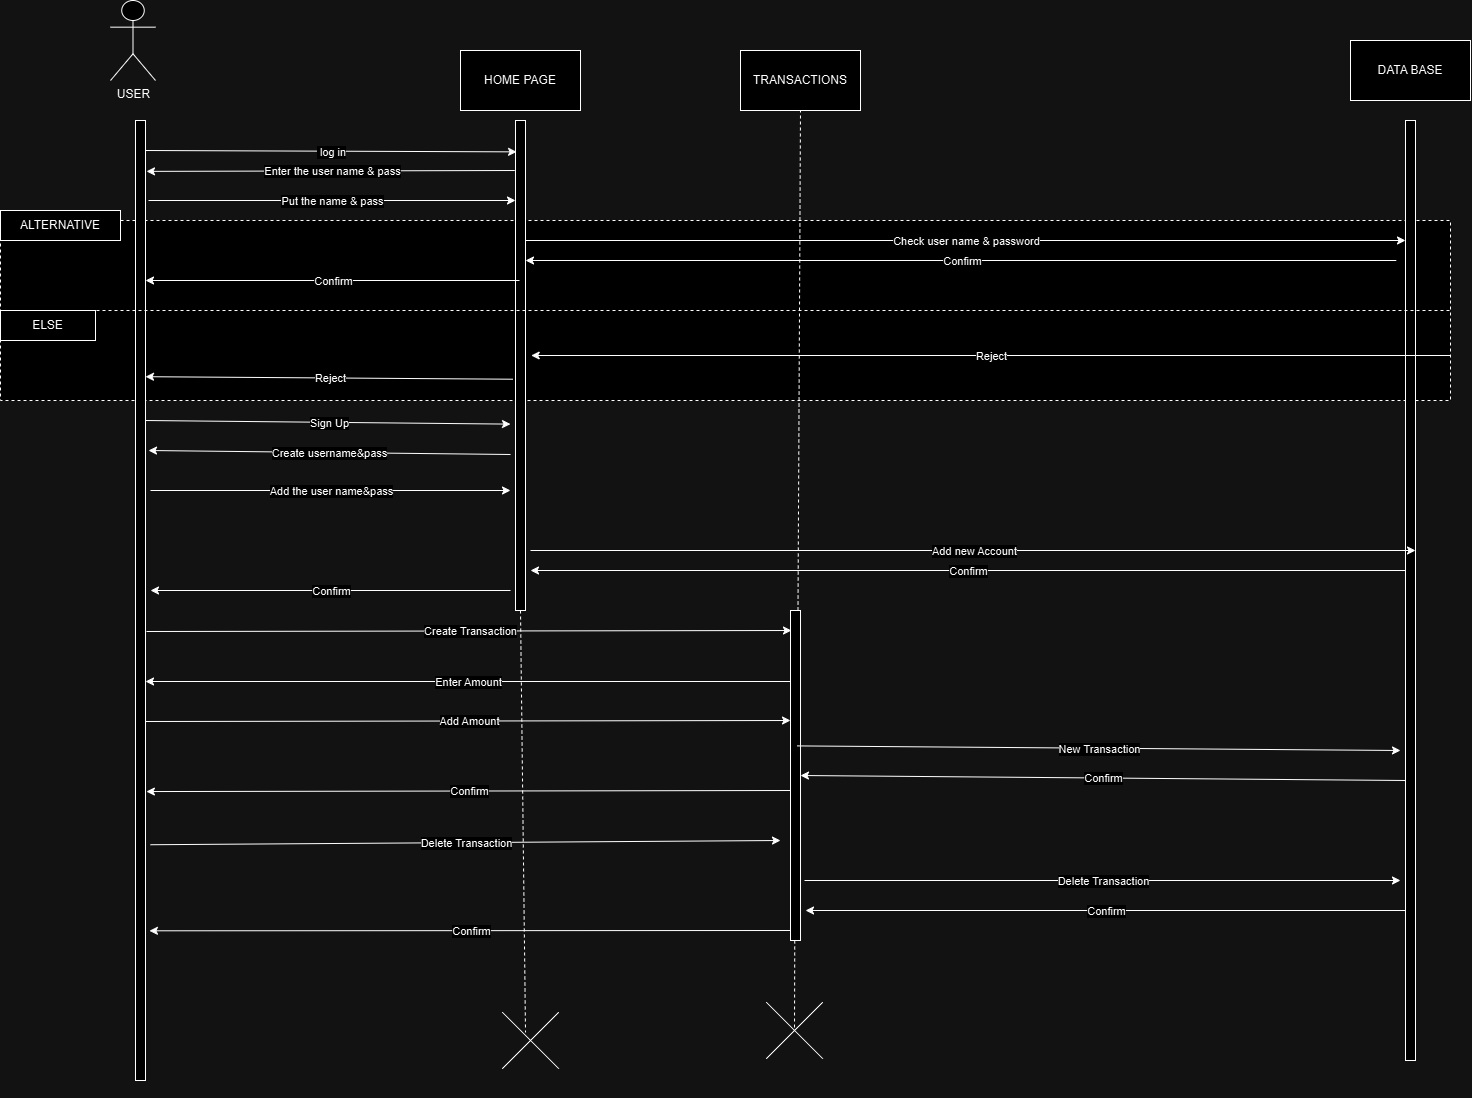

The diagram above was exported from draw.io. Its source (the exported page's mxGraphModel, read from the mxfile embedded in the PNG):
<mxGraphModel dx="2600" dy="870" grid="1" gridSize="10" guides="1" tooltips="1" connect="1" arrows="1" fold="1" page="1" pageScale="1" pageWidth="850" pageHeight="1100" math="0" shadow="0">
  <root>
    <mxCell id="0" />
    <mxCell id="1" parent="0" />
    <mxCell id="TIdCAZl17WrPb_5fdN_--185" value="&lt;p style=&quot;margin:0px;margin-top:4px;text-align:center;&quot;&gt;&lt;br&gt;&lt;/p&gt;" style="verticalAlign=top;align=left;overflow=fill;html=1;whiteSpace=wrap;dashed=1;" parent="1" vertex="1">
      <mxGeometry x="-730" y="290" width="1450" height="180" as="geometry" />
    </mxCell>
    <mxCell id="TIdCAZl17WrPb_5fdN_--15" value="HOME PAGE" style="rounded=0;whiteSpace=wrap;html=1;" parent="1" vertex="1">
      <mxGeometry x="-270" y="120" width="120" height="60" as="geometry" />
    </mxCell>
    <mxCell id="TIdCAZl17WrPb_5fdN_--18" value="" style="rounded=0;whiteSpace=wrap;html=1;" parent="1" vertex="1">
      <mxGeometry x="-595" y="190" width="10" height="960" as="geometry" />
    </mxCell>
    <mxCell id="TIdCAZl17WrPb_5fdN_--22" value="" style="rounded=0;whiteSpace=wrap;html=1;" parent="1" vertex="1">
      <mxGeometry x="-215" y="190" width="10" height="490" as="geometry" />
    </mxCell>
    <mxCell id="TIdCAZl17WrPb_5fdN_--32" value="" style="endArrow=classic;html=1;rounded=0;entryX=0.108;entryY=0.064;entryDx=0;entryDy=0;entryPerimeter=0;" parent="1" target="TIdCAZl17WrPb_5fdN_--22" edge="1">
      <mxGeometry relative="1" as="geometry">
        <mxPoint x="-585" y="220" as="sourcePoint" />
        <mxPoint x="-210" y="270.88" as="targetPoint" />
      </mxGeometry>
    </mxCell>
    <mxCell id="TIdCAZl17WrPb_5fdN_--33" value="&amp;nbsp;log in" style="edgeLabel;resizable=0;html=1;;align=center;verticalAlign=middle;" parent="TIdCAZl17WrPb_5fdN_--32" connectable="0" vertex="1">
      <mxGeometry relative="1" as="geometry" />
    </mxCell>
    <mxCell id="TIdCAZl17WrPb_5fdN_--39" value="" style="endArrow=classic;html=1;rounded=0;entryX=1.1;entryY=0.053;entryDx=0;entryDy=0;entryPerimeter=0;exitX=0.34;exitY=0.364;exitDx=0;exitDy=0;exitPerimeter=0;" parent="1" target="TIdCAZl17WrPb_5fdN_--18" edge="1">
      <mxGeometry relative="1" as="geometry">
        <mxPoint x="-215.70999999999992" y="239.99999999999983" as="sourcePoint" />
        <mxPoint x="-585" y="387.79999999999995" as="targetPoint" />
      </mxGeometry>
    </mxCell>
    <mxCell id="TIdCAZl17WrPb_5fdN_--40" value="Enter the user name &amp;amp; pass" style="edgeLabel;resizable=0;html=1;;align=center;verticalAlign=middle;" parent="TIdCAZl17WrPb_5fdN_--39" connectable="0" vertex="1">
      <mxGeometry relative="1" as="geometry">
        <mxPoint as="offset" />
      </mxGeometry>
    </mxCell>
    <mxCell id="TIdCAZl17WrPb_5fdN_--41" value="" style="endArrow=classic;html=1;rounded=0;entryX=0.02;entryY=0.559;entryDx=0;entryDy=0;entryPerimeter=0;" parent="1" edge="1">
      <mxGeometry relative="1" as="geometry">
        <mxPoint x="-582" y="270" as="sourcePoint" />
        <mxPoint x="-215.00000000000017" y="270" as="targetPoint" />
      </mxGeometry>
    </mxCell>
    <mxCell id="TIdCAZl17WrPb_5fdN_--42" value="Put the name &amp;amp; pass" style="edgeLabel;resizable=0;html=1;;align=center;verticalAlign=middle;" parent="TIdCAZl17WrPb_5fdN_--41" connectable="0" vertex="1">
      <mxGeometry relative="1" as="geometry" />
    </mxCell>
    <mxCell id="TIdCAZl17WrPb_5fdN_--46" value="TRANSACTIONS" style="rounded=0;whiteSpace=wrap;html=1;" parent="1" vertex="1">
      <mxGeometry x="10" y="120" width="120" height="60" as="geometry" />
    </mxCell>
    <mxCell id="TIdCAZl17WrPb_5fdN_--47" value="" style="rounded=0;whiteSpace=wrap;html=1;" parent="1" vertex="1">
      <mxGeometry x="60" y="680" width="10" height="330" as="geometry" />
    </mxCell>
    <mxCell id="TIdCAZl17WrPb_5fdN_--89" value="" style="endArrow=classic;html=1;rounded=0;entryX=0.9;entryY=0.364;entryDx=0;entryDy=0;entryPerimeter=0;exitX=0.34;exitY=0.364;exitDx=0;exitDy=0;exitPerimeter=0;" parent="1" edge="1">
      <mxGeometry relative="1" as="geometry">
        <mxPoint x="-211" y="350" as="sourcePoint" />
        <mxPoint x="-585" y="350" as="targetPoint" />
      </mxGeometry>
    </mxCell>
    <mxCell id="TIdCAZl17WrPb_5fdN_--90" value="Confirm" style="edgeLabel;resizable=0;html=1;;align=center;verticalAlign=middle;" parent="TIdCAZl17WrPb_5fdN_--89" connectable="0" vertex="1">
      <mxGeometry relative="1" as="geometry">
        <mxPoint as="offset" />
      </mxGeometry>
    </mxCell>
    <mxCell id="TIdCAZl17WrPb_5fdN_--92" value="DATA BASE" style="rounded=0;whiteSpace=wrap;html=1;" parent="1" vertex="1">
      <mxGeometry x="620" y="110" width="120" height="60" as="geometry" />
    </mxCell>
    <mxCell id="TIdCAZl17WrPb_5fdN_--93" value="" style="rounded=0;whiteSpace=wrap;html=1;" parent="1" vertex="1">
      <mxGeometry x="675" y="190" width="10" height="940" as="geometry" />
    </mxCell>
    <mxCell id="TIdCAZl17WrPb_5fdN_--104" value="" style="endArrow=classic;html=1;rounded=0;" parent="1" edge="1">
      <mxGeometry relative="1" as="geometry">
        <mxPoint x="-585" y="490" as="sourcePoint" />
        <mxPoint x="-220" y="493.62" as="targetPoint" />
      </mxGeometry>
    </mxCell>
    <mxCell id="TIdCAZl17WrPb_5fdN_--105" value="Sign Up" style="edgeLabel;resizable=0;html=1;;align=center;verticalAlign=middle;" parent="TIdCAZl17WrPb_5fdN_--104" connectable="0" vertex="1">
      <mxGeometry relative="1" as="geometry" />
    </mxCell>
    <mxCell id="TIdCAZl17WrPb_5fdN_--112" value="" style="endArrow=classic;html=1;rounded=0;" parent="1" edge="1">
      <mxGeometry relative="1" as="geometry">
        <mxPoint x="-580" y="560" as="sourcePoint" />
        <mxPoint x="-220" y="560" as="targetPoint" />
      </mxGeometry>
    </mxCell>
    <mxCell id="TIdCAZl17WrPb_5fdN_--113" value="Add the user name&amp;amp;pass" style="edgeLabel;resizable=0;html=1;;align=center;verticalAlign=middle;" parent="TIdCAZl17WrPb_5fdN_--112" connectable="0" vertex="1">
      <mxGeometry relative="1" as="geometry" />
    </mxCell>
    <mxCell id="TIdCAZl17WrPb_5fdN_--116" value="" style="endArrow=classic;html=1;rounded=0;entryX=-0.3;entryY=0.413;entryDx=0;entryDy=0;entryPerimeter=0;" parent="1" edge="1">
      <mxGeometry relative="1" as="geometry">
        <mxPoint x="-220" y="524" as="sourcePoint" />
        <mxPoint x="-582" y="520" as="targetPoint" />
      </mxGeometry>
    </mxCell>
    <mxCell id="TIdCAZl17WrPb_5fdN_--117" value="Create username&amp;amp;pass" style="edgeLabel;resizable=0;html=1;;align=center;verticalAlign=middle;" parent="TIdCAZl17WrPb_5fdN_--116" connectable="0" vertex="1">
      <mxGeometry relative="1" as="geometry" />
    </mxCell>
    <mxCell id="TIdCAZl17WrPb_5fdN_--122" value="" style="endArrow=classic;html=1;rounded=0;" parent="1" edge="1">
      <mxGeometry relative="1" as="geometry">
        <mxPoint x="-205" y="310" as="sourcePoint" />
        <mxPoint x="675" y="310" as="targetPoint" />
      </mxGeometry>
    </mxCell>
    <mxCell id="TIdCAZl17WrPb_5fdN_--123" value="Check user name &amp;amp; password" style="edgeLabel;resizable=0;html=1;;align=center;verticalAlign=middle;" parent="TIdCAZl17WrPb_5fdN_--122" connectable="0" vertex="1">
      <mxGeometry relative="1" as="geometry" />
    </mxCell>
    <mxCell id="TIdCAZl17WrPb_5fdN_--124" value="" style="endArrow=classic;html=1;rounded=0;exitX=0.553;exitY=0.439;exitDx=0;exitDy=0;exitPerimeter=0;" parent="1" edge="1">
      <mxGeometry relative="1" as="geometry">
        <mxPoint x="-200" y="620" as="sourcePoint" />
        <mxPoint x="685.0000000000001" y="620.0000000000001" as="targetPoint" />
      </mxGeometry>
    </mxCell>
    <mxCell id="TIdCAZl17WrPb_5fdN_--125" value="Add new Account" style="edgeLabel;resizable=0;html=1;;align=center;verticalAlign=middle;" parent="TIdCAZl17WrPb_5fdN_--124" connectable="0" vertex="1">
      <mxGeometry relative="1" as="geometry" />
    </mxCell>
    <mxCell id="TIdCAZl17WrPb_5fdN_--126" value="" style="endArrow=classic;html=1;rounded=0;exitX=0.68;exitY=0.647;exitDx=0;exitDy=0;exitPerimeter=0;" parent="1" edge="1">
      <mxGeometry relative="1" as="geometry">
        <mxPoint x="675" y="639.9999999999999" as="sourcePoint" />
        <mxPoint x="-200" y="640" as="targetPoint" />
      </mxGeometry>
    </mxCell>
    <mxCell id="TIdCAZl17WrPb_5fdN_--127" value="Confirm" style="edgeLabel;resizable=0;html=1;;align=center;verticalAlign=middle;" parent="TIdCAZl17WrPb_5fdN_--126" connectable="0" vertex="1">
      <mxGeometry relative="1" as="geometry" />
    </mxCell>
    <mxCell id="TIdCAZl17WrPb_5fdN_--130" value="" style="endArrow=classic;html=1;rounded=0;exitX=0.5;exitY=0.729;exitDx=0;exitDy=0;exitPerimeter=0;" parent="1" edge="1">
      <mxGeometry relative="1" as="geometry">
        <mxPoint x="-584" y="701" as="sourcePoint" />
        <mxPoint x="61" y="700" as="targetPoint" />
      </mxGeometry>
    </mxCell>
    <mxCell id="TIdCAZl17WrPb_5fdN_--131" value="Create Transaction" style="edgeLabel;resizable=0;html=1;;align=center;verticalAlign=middle;" parent="TIdCAZl17WrPb_5fdN_--130" connectable="0" vertex="1">
      <mxGeometry relative="1" as="geometry" />
    </mxCell>
    <mxCell id="TIdCAZl17WrPb_5fdN_--136" value="" style="endArrow=classic;html=1;rounded=0;entryX=0.68;entryY=0.647;entryDx=0;entryDy=0;entryPerimeter=0;" parent="1" edge="1">
      <mxGeometry relative="1" as="geometry">
        <mxPoint x="60" y="751" as="sourcePoint" />
        <mxPoint x="-585" y="751" as="targetPoint" />
      </mxGeometry>
    </mxCell>
    <mxCell id="TIdCAZl17WrPb_5fdN_--137" value="Enter Amount" style="edgeLabel;resizable=0;html=1;;align=center;verticalAlign=middle;" parent="TIdCAZl17WrPb_5fdN_--136" connectable="0" vertex="1">
      <mxGeometry relative="1" as="geometry" />
    </mxCell>
    <mxCell id="TIdCAZl17WrPb_5fdN_--138" value="" style="endArrow=classic;html=1;rounded=0;exitX=0.5;exitY=0.729;exitDx=0;exitDy=0;exitPerimeter=0;" parent="1" edge="1">
      <mxGeometry relative="1" as="geometry">
        <mxPoint x="-585" y="791" as="sourcePoint" />
        <mxPoint x="60" y="790" as="targetPoint" />
      </mxGeometry>
    </mxCell>
    <mxCell id="TIdCAZl17WrPb_5fdN_--139" value="Add Amount" style="edgeLabel;resizable=0;html=1;;align=center;verticalAlign=middle;" parent="TIdCAZl17WrPb_5fdN_--138" connectable="0" vertex="1">
      <mxGeometry relative="1" as="geometry" />
    </mxCell>
    <mxCell id="TIdCAZl17WrPb_5fdN_--145" value="" style="endArrow=classic;html=1;rounded=0;" parent="1" edge="1">
      <mxGeometry relative="1" as="geometry">
        <mxPoint x="665.7999267578125" y="330" as="sourcePoint" />
        <mxPoint x="-205" y="330" as="targetPoint" />
      </mxGeometry>
    </mxCell>
    <mxCell id="TIdCAZl17WrPb_5fdN_--146" value="Confirm" style="edgeLabel;resizable=0;html=1;;align=center;verticalAlign=middle;" parent="TIdCAZl17WrPb_5fdN_--145" connectable="0" vertex="1">
      <mxGeometry relative="1" as="geometry" />
    </mxCell>
    <mxCell id="TIdCAZl17WrPb_5fdN_--149" value="" style="endArrow=classic;html=1;rounded=0;entryX=0.14;entryY=0.653;entryDx=0;entryDy=0;entryPerimeter=0;" parent="1" edge="1">
      <mxGeometry relative="1" as="geometry">
        <mxPoint x="-220" y="660" as="sourcePoint" />
        <mxPoint x="-580" y="660" as="targetPoint" />
      </mxGeometry>
    </mxCell>
    <mxCell id="TIdCAZl17WrPb_5fdN_--150" value="Confirm" style="edgeLabel;resizable=0;html=1;;align=center;verticalAlign=middle;" parent="TIdCAZl17WrPb_5fdN_--149" connectable="0" vertex="1">
      <mxGeometry relative="1" as="geometry" />
    </mxCell>
    <mxCell id="TIdCAZl17WrPb_5fdN_--153" value="" style="endArrow=classic;html=1;rounded=0;" parent="1" edge="1">
      <mxGeometry relative="1" as="geometry">
        <mxPoint x="66.62" y="815.4" as="sourcePoint" />
        <mxPoint x="670" y="820" as="targetPoint" />
      </mxGeometry>
    </mxCell>
    <mxCell id="TIdCAZl17WrPb_5fdN_--154" value="New Transaction" style="edgeLabel;resizable=0;html=1;;align=center;verticalAlign=middle;" parent="TIdCAZl17WrPb_5fdN_--153" connectable="0" vertex="1">
      <mxGeometry relative="1" as="geometry" />
    </mxCell>
    <mxCell id="TIdCAZl17WrPb_5fdN_--159" value="" style="endArrow=classic;html=1;rounded=0;entryX=1.089;entryY=0.449;entryDx=0;entryDy=0;entryPerimeter=0;exitX=0.14;exitY=0.653;exitDx=0;exitDy=0;exitPerimeter=0;" parent="1" edge="1">
      <mxGeometry relative="1" as="geometry">
        <mxPoint x="60" y="860" as="sourcePoint" />
        <mxPoint x="-584.1099999999999" y="861.0500000000002" as="targetPoint" />
      </mxGeometry>
    </mxCell>
    <mxCell id="TIdCAZl17WrPb_5fdN_--160" value="Confirm" style="edgeLabel;resizable=0;html=1;;align=center;verticalAlign=middle;" parent="TIdCAZl17WrPb_5fdN_--159" connectable="0" vertex="1">
      <mxGeometry relative="1" as="geometry" />
    </mxCell>
    <mxCell id="TIdCAZl17WrPb_5fdN_--161" value="" style="endArrow=classic;html=1;rounded=0;" parent="1" edge="1">
      <mxGeometry relative="1" as="geometry">
        <mxPoint x="-580" y="914.23" as="sourcePoint" />
        <mxPoint x="50" y="910" as="targetPoint" />
      </mxGeometry>
    </mxCell>
    <mxCell id="TIdCAZl17WrPb_5fdN_--162" value="Delete Transaction" style="edgeLabel;resizable=0;html=1;;align=center;verticalAlign=middle;" parent="TIdCAZl17WrPb_5fdN_--161" connectable="0" vertex="1">
      <mxGeometry relative="1" as="geometry" />
    </mxCell>
    <mxCell id="TIdCAZl17WrPb_5fdN_--170" value="" style="endArrow=classic;html=1;rounded=0;" parent="1" edge="1">
      <mxGeometry relative="1" as="geometry">
        <mxPoint x="74" y="950" as="sourcePoint" />
        <mxPoint x="670" y="950" as="targetPoint" />
      </mxGeometry>
    </mxCell>
    <mxCell id="TIdCAZl17WrPb_5fdN_--171" value="Delete Transaction" style="edgeLabel;resizable=0;html=1;;align=center;verticalAlign=middle;" parent="TIdCAZl17WrPb_5fdN_--170" connectable="0" vertex="1">
      <mxGeometry relative="1" as="geometry" />
    </mxCell>
    <mxCell id="TIdCAZl17WrPb_5fdN_--173" value="" style="endArrow=classic;html=1;rounded=0;entryX=1.392;entryY=0.614;entryDx=0;entryDy=0;entryPerimeter=0;" parent="1" edge="1">
      <mxGeometry relative="1" as="geometry">
        <mxPoint x="60" y="1000" as="sourcePoint" />
        <mxPoint x="-581.0799999999999" y="1000.3" as="targetPoint" />
      </mxGeometry>
    </mxCell>
    <mxCell id="TIdCAZl17WrPb_5fdN_--174" value="Confirm" style="edgeLabel;resizable=0;html=1;;align=center;verticalAlign=middle;" parent="TIdCAZl17WrPb_5fdN_--173" connectable="0" vertex="1">
      <mxGeometry relative="1" as="geometry" />
    </mxCell>
    <mxCell id="TIdCAZl17WrPb_5fdN_--177" value="" style="endArrow=classic;html=1;rounded=0;" parent="1" edge="1">
      <mxGeometry relative="1" as="geometry">
        <mxPoint x="675" y="980" as="sourcePoint" />
        <mxPoint x="75" y="980" as="targetPoint" />
      </mxGeometry>
    </mxCell>
    <mxCell id="TIdCAZl17WrPb_5fdN_--178" value="Confirm" style="edgeLabel;resizable=0;html=1;;align=center;verticalAlign=middle;" parent="TIdCAZl17WrPb_5fdN_--177" connectable="0" vertex="1">
      <mxGeometry relative="1" as="geometry" />
    </mxCell>
    <mxCell id="TIdCAZl17WrPb_5fdN_--179" value="" style="endArrow=classic;html=1;rounded=0;entryX=1;entryY=0.5;entryDx=0;entryDy=0;exitX=0.14;exitY=0.653;exitDx=0;exitDy=0;exitPerimeter=0;" parent="1" target="TIdCAZl17WrPb_5fdN_--47" edge="1">
      <mxGeometry relative="1" as="geometry">
        <mxPoint x="675" y="850" as="sourcePoint" />
        <mxPoint x="31" y="851" as="targetPoint" />
      </mxGeometry>
    </mxCell>
    <mxCell id="TIdCAZl17WrPb_5fdN_--180" value="Confirm" style="edgeLabel;resizable=0;html=1;;align=center;verticalAlign=middle;" parent="TIdCAZl17WrPb_5fdN_--179" connectable="0" vertex="1">
      <mxGeometry relative="1" as="geometry" />
    </mxCell>
    <mxCell id="TIdCAZl17WrPb_5fdN_--186" value="ALTERNATIVE" style="rounded=0;whiteSpace=wrap;html=1;" parent="1" vertex="1">
      <mxGeometry x="-730" y="280" width="120" height="30" as="geometry" />
    </mxCell>
    <mxCell id="TIdCAZl17WrPb_5fdN_--189" value="" style="endArrow=none;dashed=1;html=1;dashPattern=1 3;strokeWidth=2;rounded=0;" parent="1" target="TIdCAZl17WrPb_5fdN_--185" edge="1">
      <mxGeometry width="50" height="50" relative="1" as="geometry">
        <mxPoint x="-730" y="380" as="sourcePoint" />
        <mxPoint x="-510" y="380" as="targetPoint" />
      </mxGeometry>
    </mxCell>
    <mxCell id="TIdCAZl17WrPb_5fdN_--190" value="ELSE" style="rounded=0;whiteSpace=wrap;html=1;" parent="1" vertex="1">
      <mxGeometry x="-730" y="380" width="95" height="30" as="geometry" />
    </mxCell>
    <mxCell id="TIdCAZl17WrPb_5fdN_--193" value="" style="endArrow=none;dashed=1;html=1;rounded=0;entryX=1;entryY=0.5;entryDx=0;entryDy=0;" parent="1" target="TIdCAZl17WrPb_5fdN_--185" edge="1">
      <mxGeometry width="50" height="50" relative="1" as="geometry">
        <mxPoint x="-730" y="380" as="sourcePoint" />
        <mxPoint x="-680" y="330" as="targetPoint" />
      </mxGeometry>
    </mxCell>
    <mxCell id="TIdCAZl17WrPb_5fdN_--194" value="" style="endArrow=classic;html=1;rounded=0;entryX=0.366;entryY=0.75;entryDx=0;entryDy=0;exitX=1;exitY=0.75;exitDx=0;exitDy=0;entryPerimeter=0;" parent="1" source="TIdCAZl17WrPb_5fdN_--185" target="TIdCAZl17WrPb_5fdN_--185" edge="1">
      <mxGeometry relative="1" as="geometry">
        <mxPoint x="40" y="420" as="sourcePoint" />
        <mxPoint x="-60" y="420" as="targetPoint" />
      </mxGeometry>
    </mxCell>
    <mxCell id="TIdCAZl17WrPb_5fdN_--195" value="Reject" style="edgeLabel;resizable=0;html=1;;align=center;verticalAlign=middle;" parent="TIdCAZl17WrPb_5fdN_--194" connectable="0" vertex="1">
      <mxGeometry relative="1" as="geometry" />
    </mxCell>
    <mxCell id="TIdCAZl17WrPb_5fdN_--198" value="" style="endArrow=classic;html=1;rounded=0;entryX=1;entryY=0.156;entryDx=0;entryDy=0;entryPerimeter=0;exitX=-0.262;exitY=0.528;exitDx=0;exitDy=0;exitPerimeter=0;" parent="1" source="TIdCAZl17WrPb_5fdN_--22" edge="1">
      <mxGeometry relative="1" as="geometry">
        <mxPoint x="-220" y="440" as="sourcePoint" />
        <mxPoint x="-585" y="446.20000000000005" as="targetPoint" />
      </mxGeometry>
    </mxCell>
    <mxCell id="TIdCAZl17WrPb_5fdN_--199" value="Reject" style="edgeLabel;resizable=0;html=1;;align=center;verticalAlign=middle;" parent="TIdCAZl17WrPb_5fdN_--198" connectable="0" vertex="1">
      <mxGeometry relative="1" as="geometry" />
    </mxCell>
    <mxCell id="TIdCAZl17WrPb_5fdN_--200" value="USER" style="shape=umlActor;verticalLabelPosition=bottom;verticalAlign=top;html=1;outlineConnect=0;" parent="1" vertex="1">
      <mxGeometry x="-620" y="70" width="45" height="80" as="geometry" />
    </mxCell>
    <mxCell id="TIdCAZl17WrPb_5fdN_--203" value="" style="endArrow=none;dashed=1;html=1;rounded=0;entryX=0.385;entryY=0.473;entryDx=0;entryDy=0;entryPerimeter=0;" parent="1" target="TIdCAZl17WrPb_5fdN_--218" edge="1">
      <mxGeometry width="50" height="50" relative="1" as="geometry">
        <mxPoint x="-210" y="680" as="sourcePoint" />
        <mxPoint x="-215" y="1100" as="targetPoint" />
      </mxGeometry>
    </mxCell>
    <mxCell id="TIdCAZl17WrPb_5fdN_--205" value="" style="endArrow=none;dashed=1;html=1;rounded=0;entryX=0.5;entryY=1;entryDx=0;entryDy=0;exitX=0.75;exitY=0;exitDx=0;exitDy=0;" parent="1" source="TIdCAZl17WrPb_5fdN_--47" target="TIdCAZl17WrPb_5fdN_--46" edge="1">
      <mxGeometry width="50" height="50" relative="1" as="geometry">
        <mxPoint x="-60" y="530" as="sourcePoint" />
        <mxPoint x="-10" y="480" as="targetPoint" />
      </mxGeometry>
    </mxCell>
    <mxCell id="TIdCAZl17WrPb_5fdN_--206" value="" style="endArrow=none;dashed=1;html=1;rounded=0;entryX=0;entryY=0;entryDx=40;entryDy=40;entryPerimeter=0;" parent="1" target="TIdCAZl17WrPb_5fdN_--222" edge="1">
      <mxGeometry width="50" height="50" relative="1" as="geometry">
        <mxPoint x="64.23" y="1010" as="sourcePoint" />
        <mxPoint x="64" y="1100" as="targetPoint" />
      </mxGeometry>
    </mxCell>
    <mxCell id="TIdCAZl17WrPb_5fdN_--218" value="" style="shape=cross;whiteSpace=wrap;html=1;rotation=45;size=0;" parent="1" vertex="1">
      <mxGeometry x="-240" y="1070" width="80" height="80" as="geometry" />
    </mxCell>
    <mxCell id="TIdCAZl17WrPb_5fdN_--222" value="" style="shape=cross;whiteSpace=wrap;html=1;rotation=45;size=0;" parent="1" vertex="1">
      <mxGeometry x="24" y="1060" width="80" height="80" as="geometry" />
    </mxCell>
  </root>
</mxGraphModel>